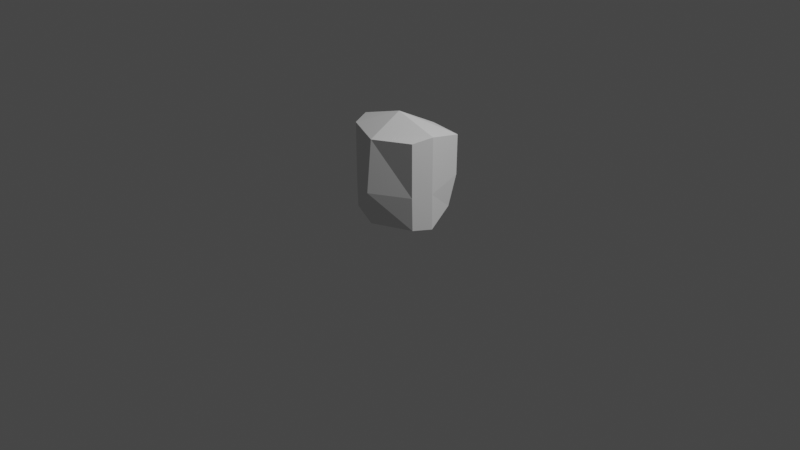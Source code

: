 # Source: Re_ChibiSpeedModel.blend  (saved by Blender 2.80.75; exported with 4.5.12 LTS)
import bpy
from mathutils import Matrix  # noqa: F401  (used for matrix-valued properties, if any)

bpy.ops.wm.read_factory_settings(use_empty=True)
scene = bpy.context.scene
scene.name = 'Scene'

# ---- collections
col_collection = bpy.data.collections.new('Collection'); scene.collection.children.link(col_collection)

# ---- world
world_world = bpy.data.worlds.new('World'); scene.world = world_world
world_world.use_nodes = True; world_world.node_tree.nodes.clear()
_N = world_world.node_tree.nodes; _L = world_world.node_tree.links
n0 = _N.new('ShaderNodeOutputWorld'); n0.name = 'World Output'; n0.location = (300, 300)
n1 = _N.new('ShaderNodeBackground'); n1.name = 'Background'; n1.location = (10, 300)
n1.inputs[0].default_value = (0.05088, 0.05088, 0.05088, 1.0)
_L.new(n1.outputs[0], n0.inputs[0])
n0.is_active_output = True
world_world.color = (0.05088, 0.05088, 0.05088)
world_world.use_sun_shadow = False
world_world.sun_shadow_jitter_overblur = 0.0

# ---- cameras
cam_camera = bpy.data.cameras.new('Camera')
cam_camera.clip_end = 100.0
cam_camera.ortho_scale = 7.314

# ---- lights
light_light = bpy.data.lights.new('Light', 'POINT')
light_light.transmission_factor = 0.0
light_light.energy = 1000.0
light_light.shadow_soft_size = 0.1
light_light.shadow_maximum_resolution = 0.006
light_light.use_absolute_resolution = True

# ---- meshes
me_cube = bpy.data.meshes.new('Cube')
me_cube.from_pydata([(-1.0, -0.4945, -1.095), (-1.0, -0.5237, 1.193), (-1.0, 0.7408, -0.8163), (-1.0, 1.015, 1.025), (1.0, -0.4945, -1.095), (1.0, -0.5237, 1.193), (1.0, 0.7408, -0.8163), (1.0, 1.015, 1.025), (-2.682e-16, 0.9161, -0.8031), (-3.612e-17, 1.196, 1.008), (-1.881e-17, -0.9495, -1.085), (-3.792e-17, -0.9269, 1.137), (-1.241, 0.02468, -1.194), (-1.241, 0.01654, 1.241), (1.168, 0.009149, -1.163), (1.168, 0.001017, 1.272), (0.0, 0.0, 1.628), (-1.309e-16, 0.01017, -1.277), (-1.0, -0.5167, -0.2218), (-1.0, 1.002, -0.02844), (1.0, 1.002, -0.02844), (1.0, -0.5167, -0.2218), (-9.454e-17, -1.065, -0.2323), (-1.769e-16, 1.328, 0.004261), (1.168, -0.002117, -0.2144), (-1.241, 0.01341, -0.2452)], [], [(25, 13, 3, 19), (23, 9, 7, 20), (24, 15, 5, 21), (22, 11, 1, 18), (17, 14, 4, 10), (16, 13, 1, 11), (15, 16, 11, 5), (12, 17, 10, 0), (21, 5, 11, 22), (19, 3, 9, 23), (2, 8, 17, 12), (7, 9, 16, 15), (9, 3, 13, 16), (8, 6, 14, 17), (20, 7, 15, 24), (18, 1, 13, 25), (0, 18, 25, 12), (6, 20, 24, 14), (2, 19, 23, 8), (4, 21, 22, 10), (10, 22, 18, 0), (14, 24, 21, 4), (8, 23, 20, 6), (12, 25, 19, 2)])
_uv = me_cube.uv_layers.new(name='UVMap')
_uv.uv.foreach_set('vector', [0.5043, 0.1095, 0.625, 0.1095, 0.625, 0.25, 0.5043, 0.25, 0.5043, 0.375, 0.625, 0.375, 0.625, 0.5, 0.5043, 0.5, 0.5043, 0.6405, 0.625, 0.6405, 0.625, 0.75, 0.5043, 0.75, 0.5043, 0.875, 0.625, 0.875, 0.625, 1.0, 0.5043, 1.0, 0.25, 0.6405, 0.375, 0.6405, 0.375, 0.75, 0.25, 0.75, 0.75, 0.6405, 0.875, 0.6405, 0.875, 0.75, 0.75, 0.75, 0.625, 0.6405, 0.75, 0.6405, 0.75, 0.75, 0.625, 0.75, 0.125, 0.6405, 0.25, 0.6405, 0.25, 0.75, 0.125, 0.75, 0.5043, 0.75, 0.625, 0.75, 0.625, 0.875, 0.5043, 0.875, 0.5043, 0.25, 0.625, 0.25, 0.625, 0.375, 0.5043, 0.375, 0.125, 0.5, 0.25, 0.5, 0.25, 0.6405, 0.125, 0.6405, 0.625, 0.5, 0.75, 0.5, 0.75, 0.6405, 0.625, 0.6405, 0.75, 0.5, 0.875, 0.5, 0.875, 0.6405, 0.75, 0.6405, 0.25, 0.5, 0.375, 0.5, 0.375, 0.6405, 0.25, 0.6405, 0.5043, 0.5, 0.625, 0.5, 0.625, 0.6405, 0.5043, 0.6405, 0.5043, 0.0, 0.625, 0.0, 0.625, 0.1095, 0.5043, 0.1095, 0.375, 0.0, 0.5043, 0.0, 0.5043, 0.1095, 0.375, 0.1095, 0.375, 0.5, 0.5043, 0.5, 0.5043, 0.6405, 0.375, 0.6405, 0.375, 0.25, 0.5043, 0.25, 0.5043, 0.375, 0.375, 0.375, 0.375, 0.75, 0.5043, 0.75, 0.5043, 0.875, 0.375, 0.875, 0.375, 0.875, 0.5043, 0.875, 0.5043, 1.0, 0.375, 1.0, 0.375, 0.6405, 0.5043, 0.6405, 0.5043, 0.75, 0.375, 0.75, 0.375, 0.375, 0.5043, 0.375, 0.5043, 0.5, 0.375, 0.5, 0.375, 0.1095, 0.5043, 0.1095, 0.5043, 0.25, 0.375, 0.25])
me_cube.use_remesh_preserve_volume = False
me_cube.use_remesh_preserve_attributes = False
me_cube.use_mirror_vertex_groups = False
me_cube.update()

# ---- objects
ob_light = bpy.data.objects.new('Light', light_light)
ob_camera = bpy.data.objects.new('Camera', cam_camera)
ob_empty = bpy.data.objects.new('Empty', None)
ob_empty_001 = bpy.data.objects.new('Empty.001', None)
ob_cube = bpy.data.objects.new('Cube', me_cube)

# ---- transforms, parenting, visibility, modifiers, constraints
ob_light.location = (4.076, 1.005, 5.904)
ob_light.rotation_euler = (0.6503, 0.05522, 1.866)
ob_light.lock_rotations_4d = False
ob_light.empty_display_type = 'ARROWS'
ob_light.color = (0.0, 0.0, 0.0, 0.0)
ob_light.lineart.crease_threshold = 0.0
ob_camera.location = (7.359, -6.926, 4.958)
ob_camera.rotation_euler = (1.109, 0.0, 0.8149)
ob_camera.lock_rotations_4d = False
ob_camera.empty_display_type = 'ARROWS'
ob_camera.color = (0.0, 0.0, 0.0, 0.0)
ob_camera.display_type = 'WIRE'
ob_camera.lineart.crease_threshold = 0.0
ob_empty.location = (1.653, 18.16, 0.0)
ob_empty.rotation_euler = (1.571, -0.0, -0.0)
ob_empty.empty_display_type = 'IMAGE'
ob_empty.empty_display_size = 5.0
ob_empty.use_empty_image_alpha = True
ob_empty.color = (1.0, 1.0, 1.0, 0.1458)
ob_empty.lineart.crease_threshold = 0.0
ob_empty_001.location = (-8.507, -1.596, 0.0)
ob_empty_001.rotation_euler = (1.571, -2.22e-16, 1.571)
ob_empty_001.empty_display_type = 'IMAGE'
ob_empty_001.empty_display_size = 5.0
ob_empty_001.use_empty_image_alpha = True
ob_empty_001.color = (1.0, 1.0, 1.0, 0.1458)
ob_empty_001.lineart.crease_threshold = 0.0
ob_cube.location = (0.0, 0.0, 0.5124)
ob_cube.scale = (0.4, 0.4, 0.4)
ob_cube.lineart.crease_threshold = 0.0

# ---- collection membership
col_collection.objects.link(ob_light)
col_collection.objects.link(ob_camera)
col_collection.objects.link(ob_empty)
col_collection.objects.link(ob_empty_001)
col_collection.objects.link(ob_cube)

# ---- scene / render settings (as saved in the file)
scene.camera = ob_camera
scene.frame_start = 1; scene.frame_end = 250; scene.frame_set(1)
scene.render.engine = 'BLENDER_EEVEE_NEXT'
scene.cycles.use_denoising = False
scene.cycles.samples = 128
scene.cycles.sampling_pattern = 'TABULATED_SOBOL'
scene.cycles.use_adaptive_sampling = False
scene.cycles.use_light_tree = False
scene.view_settings.view_transform = 'Filmic'
bpy.context.view_layer.update()
